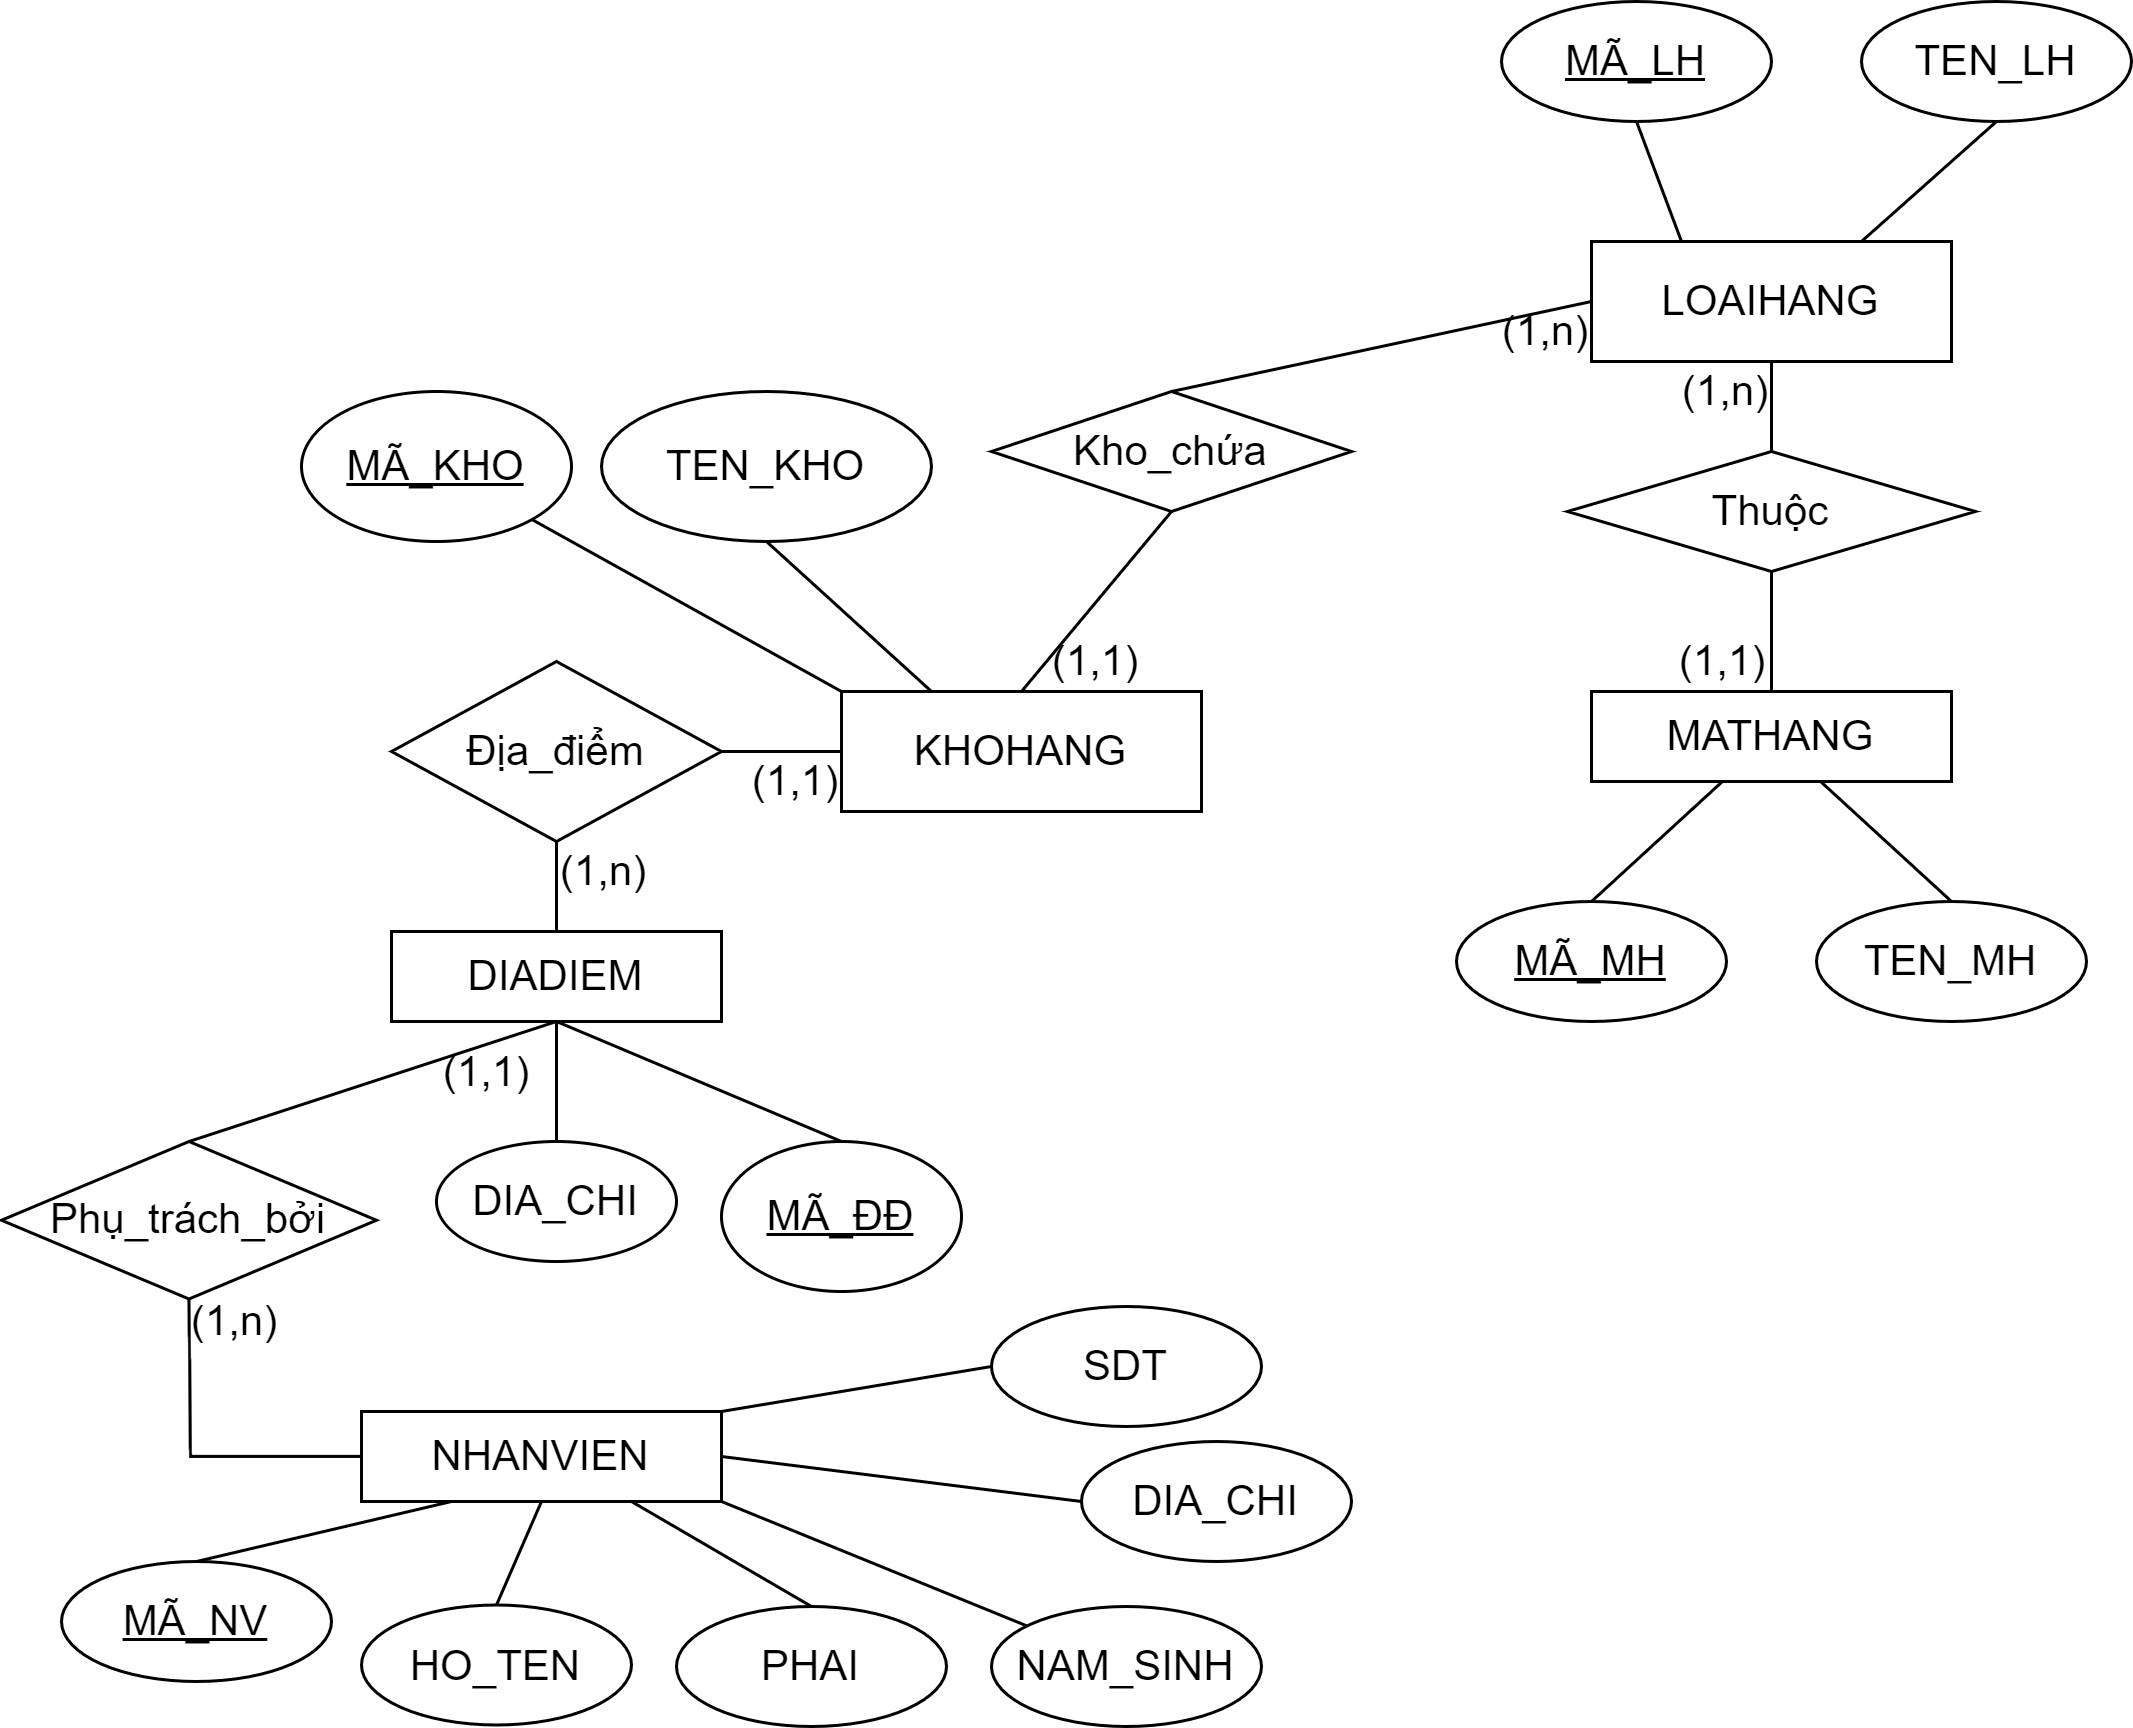

The diagram above was exported from draw.io. Its source (the exported page's mxGraphModel, read from the mxfile embedded in the PNG):
<mxGraphModel dx="1865" dy="571" grid="1" gridSize="10" guides="1" tooltips="1" connect="1" arrows="1" fold="1" page="1" pageScale="1" pageWidth="827" pageHeight="1169" math="0" shadow="0">
  <root>
    <mxCell id="0" />
    <mxCell id="1" parent="0" />
    <mxCell id="cPI6OZrg20P3GMciLbMY-1" value="&lt;font style=&quot;font-size: 14px&quot;&gt;KHOHANG&lt;/font&gt;" style="rounded=0;whiteSpace=wrap;html=1;" parent="1" vertex="1">
      <mxGeometry x="120" y="240" width="120" height="40" as="geometry" />
    </mxCell>
    <mxCell id="cPI6OZrg20P3GMciLbMY-2" value="&lt;u&gt;MÃ_KHO&lt;/u&gt;" style="ellipse;whiteSpace=wrap;html=1;fontSize=14;" parent="1" vertex="1">
      <mxGeometry x="-60" y="140" width="90" height="50" as="geometry" />
    </mxCell>
    <mxCell id="cPI6OZrg20P3GMciLbMY-3" value="TEN_KHO" style="ellipse;whiteSpace=wrap;html=1;fontSize=14;" parent="1" vertex="1">
      <mxGeometry x="40" y="140" width="110" height="50" as="geometry" />
    </mxCell>
    <mxCell id="cPI6OZrg20P3GMciLbMY-6" value="Địa_điểm" style="rhombus;whiteSpace=wrap;html=1;fontSize=14;" parent="1" vertex="1">
      <mxGeometry x="-30" y="230" width="110" height="60" as="geometry" />
    </mxCell>
    <mxCell id="cPI6OZrg20P3GMciLbMY-8" value="Phụ_trách_bởi" style="rhombus;whiteSpace=wrap;html=1;fontSize=14;" parent="1" vertex="1">
      <mxGeometry x="-160" y="390" width="125" height="52.5" as="geometry" />
    </mxCell>
    <mxCell id="cPI6OZrg20P3GMciLbMY-10" value="DIA_CHI" style="ellipse;whiteSpace=wrap;html=1;fontSize=14;" parent="1" vertex="1">
      <mxGeometry x="-15" y="390" width="80" height="40" as="geometry" />
    </mxCell>
    <mxCell id="cPI6OZrg20P3GMciLbMY-11" value="&lt;u&gt;MÃ_ĐĐ&lt;/u&gt;" style="ellipse;whiteSpace=wrap;html=1;fontSize=14;" parent="1" vertex="1">
      <mxGeometry x="80" y="390" width="80" height="50" as="geometry" />
    </mxCell>
    <mxCell id="cPI6OZrg20P3GMciLbMY-13" value="NHANVIEN" style="rounded=0;whiteSpace=wrap;html=1;fontSize=14;" parent="1" vertex="1">
      <mxGeometry x="-40" y="480" width="120" height="30" as="geometry" />
    </mxCell>
    <mxCell id="cPI6OZrg20P3GMciLbMY-14" style="edgeStyle=orthogonalEdgeStyle;rounded=0;orthogonalLoop=1;jettySize=auto;html=1;exitX=0.5;exitY=1;exitDx=0;exitDy=0;fontSize=14;" parent="1" source="cPI6OZrg20P3GMciLbMY-11" target="cPI6OZrg20P3GMciLbMY-11" edge="1">
      <mxGeometry relative="1" as="geometry" />
    </mxCell>
    <mxCell id="cPI6OZrg20P3GMciLbMY-17" value="" style="endArrow=none;html=1;rounded=0;fontSize=14;entryX=0.5;entryY=1;entryDx=0;entryDy=0;" parent="1" target="cPI6OZrg20P3GMciLbMY-23" edge="1">
      <mxGeometry width="50" height="50" relative="1" as="geometry">
        <mxPoint x="180" y="240" as="sourcePoint" />
        <mxPoint x="200" y="190" as="targetPoint" />
      </mxGeometry>
    </mxCell>
    <mxCell id="cPI6OZrg20P3GMciLbMY-18" value="" style="endArrow=none;html=1;rounded=0;fontSize=14;entryX=0.5;entryY=1;entryDx=0;entryDy=0;exitX=0.25;exitY=0;exitDx=0;exitDy=0;" parent="1" source="cPI6OZrg20P3GMciLbMY-1" target="cPI6OZrg20P3GMciLbMY-3" edge="1">
      <mxGeometry width="50" height="50" relative="1" as="geometry">
        <mxPoint x="160" y="240" as="sourcePoint" />
        <mxPoint x="180" y="190" as="targetPoint" />
      </mxGeometry>
    </mxCell>
    <mxCell id="cPI6OZrg20P3GMciLbMY-19" value="" style="endArrow=none;html=1;rounded=0;fontSize=14;entryX=1;entryY=1;entryDx=0;entryDy=0;exitX=0;exitY=0;exitDx=0;exitDy=0;" parent="1" source="cPI6OZrg20P3GMciLbMY-1" target="cPI6OZrg20P3GMciLbMY-2" edge="1">
      <mxGeometry width="50" height="50" relative="1" as="geometry">
        <mxPoint x="120" y="250" as="sourcePoint" />
        <mxPoint x="65" y="200" as="targetPoint" />
      </mxGeometry>
    </mxCell>
    <mxCell id="cPI6OZrg20P3GMciLbMY-20" value="" style="endArrow=none;html=1;rounded=0;fontSize=14;entryX=1;entryY=0.5;entryDx=0;entryDy=0;exitX=0;exitY=0.5;exitDx=0;exitDy=0;" parent="1" source="cPI6OZrg20P3GMciLbMY-1" target="cPI6OZrg20P3GMciLbMY-6" edge="1">
      <mxGeometry width="50" height="50" relative="1" as="geometry">
        <mxPoint x="120" y="267.32" as="sourcePoint" />
        <mxPoint x="16.819805153394555" y="209.9976695296637" as="targetPoint" />
      </mxGeometry>
    </mxCell>
    <mxCell id="cPI6OZrg20P3GMciLbMY-22" value="LOAIHANG" style="rounded=0;whiteSpace=wrap;html=1;fontSize=14;" parent="1" vertex="1">
      <mxGeometry x="370" y="90" width="120" height="40" as="geometry" />
    </mxCell>
    <mxCell id="cPI6OZrg20P3GMciLbMY-23" value="Kho_chứa" style="rhombus;whiteSpace=wrap;html=1;fontSize=14;" parent="1" vertex="1">
      <mxGeometry x="170" y="140" width="120" height="40" as="geometry" />
    </mxCell>
    <mxCell id="cPI6OZrg20P3GMciLbMY-24" value="&lt;u&gt;MÃ_LH&lt;/u&gt;" style="ellipse;whiteSpace=wrap;html=1;fontSize=14;" parent="1" vertex="1">
      <mxGeometry x="340" y="10" width="90" height="40" as="geometry" />
    </mxCell>
    <mxCell id="cPI6OZrg20P3GMciLbMY-25" value="TEN_LH" style="ellipse;whiteSpace=wrap;html=1;fontSize=14;" parent="1" vertex="1">
      <mxGeometry x="460" y="10" width="90" height="40" as="geometry" />
    </mxCell>
    <mxCell id="cPI6OZrg20P3GMciLbMY-26" value="" style="endArrow=none;html=1;rounded=0;fontSize=14;exitX=0.5;exitY=0;exitDx=0;exitDy=0;entryX=0;entryY=0.5;entryDx=0;entryDy=0;" parent="1" source="cPI6OZrg20P3GMciLbMY-23" target="cPI6OZrg20P3GMciLbMY-22" edge="1">
      <mxGeometry width="50" height="50" relative="1" as="geometry">
        <mxPoint x="240" y="120" as="sourcePoint" />
        <mxPoint x="290" y="70" as="targetPoint" />
      </mxGeometry>
    </mxCell>
    <mxCell id="cPI6OZrg20P3GMciLbMY-28" value="" style="endArrow=none;html=1;rounded=0;fontSize=14;entryX=0.5;entryY=1;entryDx=0;entryDy=0;exitX=0.5;exitY=0;exitDx=0;exitDy=0;" parent="1" source="cPI6OZrg20P3GMciLbMY-60" target="cPI6OZrg20P3GMciLbMY-6" edge="1">
      <mxGeometry width="50" height="50" relative="1" as="geometry">
        <mxPoint x="25" y="320" as="sourcePoint" />
        <mxPoint x="20" y="290" as="targetPoint" />
      </mxGeometry>
    </mxCell>
    <mxCell id="cPI6OZrg20P3GMciLbMY-29" value="" style="endArrow=none;html=1;rounded=0;fontSize=14;entryX=0.5;entryY=1;entryDx=0;entryDy=0;exitX=0.5;exitY=0;exitDx=0;exitDy=0;" parent="1" source="cPI6OZrg20P3GMciLbMY-8" target="cPI6OZrg20P3GMciLbMY-60" edge="1">
      <mxGeometry width="50" height="50" relative="1" as="geometry">
        <mxPoint x="-30" y="400" as="sourcePoint" />
        <mxPoint x="25" y="350" as="targetPoint" />
      </mxGeometry>
    </mxCell>
    <mxCell id="cPI6OZrg20P3GMciLbMY-30" value="" style="endArrow=none;html=1;rounded=0;fontSize=14;entryX=0.5;entryY=1;entryDx=0;entryDy=0;exitX=0.5;exitY=0;exitDx=0;exitDy=0;" parent="1" source="cPI6OZrg20P3GMciLbMY-10" target="cPI6OZrg20P3GMciLbMY-60" edge="1">
      <mxGeometry width="50" height="50" relative="1" as="geometry">
        <mxPoint x="20" y="390" as="sourcePoint" />
        <mxPoint x="25" y="350" as="targetPoint" />
      </mxGeometry>
    </mxCell>
    <mxCell id="cPI6OZrg20P3GMciLbMY-31" value="" style="endArrow=none;html=1;rounded=0;fontSize=14;exitX=0.5;exitY=0;exitDx=0;exitDy=0;entryX=0.5;entryY=1;entryDx=0;entryDy=0;" parent="1" source="cPI6OZrg20P3GMciLbMY-11" target="cPI6OZrg20P3GMciLbMY-60" edge="1">
      <mxGeometry width="50" height="50" relative="1" as="geometry">
        <mxPoint x="35" y="400" as="sourcePoint" />
        <mxPoint x="25" y="350" as="targetPoint" />
      </mxGeometry>
    </mxCell>
    <mxCell id="cPI6OZrg20P3GMciLbMY-32" value="" style="endArrow=none;html=1;rounded=0;fontSize=14;entryX=0.5;entryY=1;entryDx=0;entryDy=0;exitX=0;exitY=0.5;exitDx=0;exitDy=0;" parent="1" source="cPI6OZrg20P3GMciLbMY-13" target="cPI6OZrg20P3GMciLbMY-8" edge="1">
      <mxGeometry width="50" height="50" relative="1" as="geometry">
        <mxPoint x="-145" y="490" as="sourcePoint" />
        <mxPoint x="-95" y="440" as="targetPoint" />
        <Array as="points">
          <mxPoint x="-97" y="495" />
        </Array>
      </mxGeometry>
    </mxCell>
    <mxCell id="cPI6OZrg20P3GMciLbMY-33" value="Thuộc" style="rhombus;whiteSpace=wrap;html=1;fontSize=14;" parent="1" vertex="1">
      <mxGeometry x="362" y="160" width="136" height="40" as="geometry" />
    </mxCell>
    <mxCell id="cPI6OZrg20P3GMciLbMY-34" value="" style="endArrow=none;html=1;rounded=0;fontSize=14;entryX=0.5;entryY=1;entryDx=0;entryDy=0;exitX=0.5;exitY=0;exitDx=0;exitDy=0;" parent="1" target="cPI6OZrg20P3GMciLbMY-33" edge="1">
      <mxGeometry width="50" height="50" relative="1" as="geometry">
        <mxPoint x="430" y="240" as="sourcePoint" />
        <mxPoint x="480" y="190" as="targetPoint" />
      </mxGeometry>
    </mxCell>
    <mxCell id="cPI6OZrg20P3GMciLbMY-35" value="" style="endArrow=none;html=1;rounded=0;fontSize=14;entryX=0.5;entryY=1;entryDx=0;entryDy=0;exitX=0.5;exitY=0;exitDx=0;exitDy=0;" parent="1" source="cPI6OZrg20P3GMciLbMY-33" target="cPI6OZrg20P3GMciLbMY-22" edge="1">
      <mxGeometry width="50" height="50" relative="1" as="geometry">
        <mxPoint x="440" y="250" as="sourcePoint" />
        <mxPoint x="440" y="210" as="targetPoint" />
      </mxGeometry>
    </mxCell>
    <mxCell id="cPI6OZrg20P3GMciLbMY-36" value="" style="endArrow=none;html=1;rounded=0;fontSize=14;exitX=0.25;exitY=0;exitDx=0;exitDy=0;entryX=0.5;entryY=1;entryDx=0;entryDy=0;" parent="1" source="cPI6OZrg20P3GMciLbMY-22" target="cPI6OZrg20P3GMciLbMY-24" edge="1">
      <mxGeometry width="50" height="50" relative="1" as="geometry">
        <mxPoint x="448" y="90" as="sourcePoint" />
        <mxPoint x="498" y="40" as="targetPoint" />
      </mxGeometry>
    </mxCell>
    <mxCell id="cPI6OZrg20P3GMciLbMY-37" value="" style="endArrow=none;html=1;rounded=0;fontSize=14;exitX=0.75;exitY=0;exitDx=0;exitDy=0;entryX=0.5;entryY=1;entryDx=0;entryDy=0;" parent="1" source="cPI6OZrg20P3GMciLbMY-22" target="cPI6OZrg20P3GMciLbMY-25" edge="1">
      <mxGeometry width="50" height="50" relative="1" as="geometry">
        <mxPoint x="410" y="100" as="sourcePoint" />
        <mxPoint x="395" y="60" as="targetPoint" />
      </mxGeometry>
    </mxCell>
    <mxCell id="cPI6OZrg20P3GMciLbMY-39" value="&lt;u&gt;MÃ_NV&lt;/u&gt;" style="ellipse;whiteSpace=wrap;html=1;fontSize=14;" parent="1" vertex="1">
      <mxGeometry x="-140" y="530" width="90" height="40" as="geometry" />
    </mxCell>
    <mxCell id="cPI6OZrg20P3GMciLbMY-40" value="HO_TEN" style="ellipse;whiteSpace=wrap;html=1;fontSize=14;" parent="1" vertex="1">
      <mxGeometry x="-40" y="544.5" width="90" height="40" as="geometry" />
    </mxCell>
    <mxCell id="cPI6OZrg20P3GMciLbMY-41" value="PHAI" style="ellipse;whiteSpace=wrap;html=1;fontSize=14;" parent="1" vertex="1">
      <mxGeometry x="65" y="545" width="90" height="40" as="geometry" />
    </mxCell>
    <mxCell id="cPI6OZrg20P3GMciLbMY-42" value="NAM_SINH" style="ellipse;whiteSpace=wrap;html=1;fontSize=14;" parent="1" vertex="1">
      <mxGeometry x="170" y="545" width="90" height="40" as="geometry" />
    </mxCell>
    <mxCell id="cPI6OZrg20P3GMciLbMY-43" value="DIA_CHI" style="ellipse;whiteSpace=wrap;html=1;fontSize=14;" parent="1" vertex="1">
      <mxGeometry x="200" y="490" width="90" height="40" as="geometry" />
    </mxCell>
    <mxCell id="cPI6OZrg20P3GMciLbMY-44" value="SDT" style="ellipse;whiteSpace=wrap;html=1;fontSize=14;" parent="1" vertex="1">
      <mxGeometry x="170" y="445" width="90" height="40" as="geometry" />
    </mxCell>
    <mxCell id="cPI6OZrg20P3GMciLbMY-45" value="" style="endArrow=none;html=1;rounded=0;fontSize=14;exitX=0.5;exitY=0;exitDx=0;exitDy=0;entryX=0.25;entryY=1;entryDx=0;entryDy=0;" parent="1" source="cPI6OZrg20P3GMciLbMY-39" target="cPI6OZrg20P3GMciLbMY-13" edge="1">
      <mxGeometry width="50" height="50" relative="1" as="geometry">
        <mxPoint x="-50" y="560" as="sourcePoint" />
        <mxPoint y="510" as="targetPoint" />
      </mxGeometry>
    </mxCell>
    <mxCell id="cPI6OZrg20P3GMciLbMY-46" value="" style="endArrow=none;html=1;rounded=0;fontSize=14;exitX=0.5;exitY=0;exitDx=0;exitDy=0;entryX=0.5;entryY=1;entryDx=0;entryDy=0;" parent="1" source="cPI6OZrg20P3GMciLbMY-40" target="cPI6OZrg20P3GMciLbMY-13" edge="1">
      <mxGeometry width="50" height="50" relative="1" as="geometry">
        <mxPoint y="545" as="sourcePoint" />
        <mxPoint x="85" y="525" as="targetPoint" />
      </mxGeometry>
    </mxCell>
    <mxCell id="cPI6OZrg20P3GMciLbMY-47" value="" style="endArrow=none;html=1;rounded=0;fontSize=14;exitX=0.5;exitY=0;exitDx=0;exitDy=0;entryX=0.75;entryY=1;entryDx=0;entryDy=0;" parent="1" source="cPI6OZrg20P3GMciLbMY-41" target="cPI6OZrg20P3GMciLbMY-13" edge="1">
      <mxGeometry width="50" height="50" relative="1" as="geometry">
        <mxPoint x="15" y="554.5" as="sourcePoint" />
        <mxPoint x="30" y="520" as="targetPoint" />
      </mxGeometry>
    </mxCell>
    <mxCell id="cPI6OZrg20P3GMciLbMY-48" value="" style="endArrow=none;html=1;rounded=0;fontSize=14;entryX=1;entryY=1;entryDx=0;entryDy=0;" parent="1" source="cPI6OZrg20P3GMciLbMY-42" target="cPI6OZrg20P3GMciLbMY-13" edge="1">
      <mxGeometry width="50" height="50" relative="1" as="geometry">
        <mxPoint x="120" y="555" as="sourcePoint" />
        <mxPoint x="60" y="520" as="targetPoint" />
      </mxGeometry>
    </mxCell>
    <mxCell id="cPI6OZrg20P3GMciLbMY-49" value="" style="endArrow=none;html=1;rounded=0;fontSize=14;entryX=1;entryY=0.5;entryDx=0;entryDy=0;exitX=0;exitY=0.5;exitDx=0;exitDy=0;" parent="1" source="cPI6OZrg20P3GMciLbMY-43" target="cPI6OZrg20P3GMciLbMY-13" edge="1">
      <mxGeometry width="50" height="50" relative="1" as="geometry">
        <mxPoint x="186.8280636909667" y="521.4855074296531" as="sourcePoint" />
        <mxPoint x="85" y="480" as="targetPoint" />
      </mxGeometry>
    </mxCell>
    <mxCell id="cPI6OZrg20P3GMciLbMY-50" value="" style="endArrow=none;html=1;rounded=0;fontSize=14;entryX=1;entryY=0;entryDx=0;entryDy=0;exitX=0;exitY=0.5;exitDx=0;exitDy=0;" parent="1" source="cPI6OZrg20P3GMciLbMY-44" target="cPI6OZrg20P3GMciLbMY-13" edge="1">
      <mxGeometry width="50" height="50" relative="1" as="geometry">
        <mxPoint x="170" y="485" as="sourcePoint" />
        <mxPoint x="50" y="470" as="targetPoint" />
      </mxGeometry>
    </mxCell>
    <mxCell id="cPI6OZrg20P3GMciLbMY-55" value="&lt;u&gt;MÃ_MH&lt;/u&gt;" style="ellipse;whiteSpace=wrap;html=1;fontSize=14;" parent="1" vertex="1">
      <mxGeometry x="325" y="310" width="90" height="40" as="geometry" />
    </mxCell>
    <mxCell id="cPI6OZrg20P3GMciLbMY-56" value="TEN_MH" style="ellipse;whiteSpace=wrap;html=1;fontSize=14;" parent="1" vertex="1">
      <mxGeometry x="445" y="310" width="90" height="40" as="geometry" />
    </mxCell>
    <mxCell id="cPI6OZrg20P3GMciLbMY-57" value="" style="endArrow=none;html=1;rounded=0;fontSize=14;exitX=0.5;exitY=0;exitDx=0;exitDy=0;" parent="1" source="cPI6OZrg20P3GMciLbMY-55" target="cPI6OZrg20P3GMciLbMY-59" edge="1">
      <mxGeometry width="50" height="50" relative="1" as="geometry">
        <mxPoint x="320" y="310" as="sourcePoint" />
        <mxPoint x="400" y="270" as="targetPoint" />
      </mxGeometry>
    </mxCell>
    <mxCell id="cPI6OZrg20P3GMciLbMY-58" value="" style="endArrow=none;html=1;rounded=0;fontSize=14;exitX=0.5;exitY=0;exitDx=0;exitDy=0;" parent="1" source="cPI6OZrg20P3GMciLbMY-56" target="cPI6OZrg20P3GMciLbMY-59" edge="1">
      <mxGeometry width="50" height="50" relative="1" as="geometry">
        <mxPoint x="450" y="330" as="sourcePoint" />
        <mxPoint x="460" y="270" as="targetPoint" />
      </mxGeometry>
    </mxCell>
    <mxCell id="cPI6OZrg20P3GMciLbMY-59" value="MATHANG" style="rounded=0;whiteSpace=wrap;html=1;fontSize=14;" parent="1" vertex="1">
      <mxGeometry x="370" y="240" width="120" height="30" as="geometry" />
    </mxCell>
    <mxCell id="cPI6OZrg20P3GMciLbMY-60" value="DIADIEM" style="rounded=0;whiteSpace=wrap;html=1;fontSize=14;" parent="1" vertex="1">
      <mxGeometry x="-30" y="320" width="110" height="30" as="geometry" />
    </mxCell>
    <mxCell id="cPI6OZrg20P3GMciLbMY-62" value="(1,1)" style="text;html=1;strokeColor=none;fillColor=none;align=center;verticalAlign=middle;whiteSpace=wrap;rounded=0;fontSize=14;" parent="1" vertex="1">
      <mxGeometry x="90" y="260" width="30" height="20" as="geometry" />
    </mxCell>
    <mxCell id="cPI6OZrg20P3GMciLbMY-64" value="(1,n)" style="text;html=1;strokeColor=none;fillColor=none;align=center;verticalAlign=middle;whiteSpace=wrap;rounded=0;fontSize=14;" parent="1" vertex="1">
      <mxGeometry x="26" y="290" width="30" height="20" as="geometry" />
    </mxCell>
    <mxCell id="cPI6OZrg20P3GMciLbMY-66" value="(1,1)" style="text;html=1;strokeColor=none;fillColor=none;align=center;verticalAlign=middle;whiteSpace=wrap;rounded=0;fontSize=14;" parent="1" vertex="1">
      <mxGeometry x="190" y="220" width="30" height="20" as="geometry" />
    </mxCell>
    <mxCell id="cPI6OZrg20P3GMciLbMY-71" value="(1,n)" style="text;html=1;strokeColor=none;fillColor=none;align=center;verticalAlign=middle;whiteSpace=wrap;rounded=0;fontSize=14;" parent="1" vertex="1">
      <mxGeometry x="340" y="110" width="30" height="20" as="geometry" />
    </mxCell>
    <mxCell id="cPI6OZrg20P3GMciLbMY-72" value="(1,1)" style="text;html=1;strokeColor=none;fillColor=none;align=center;verticalAlign=middle;whiteSpace=wrap;rounded=0;fontSize=14;" parent="1" vertex="1">
      <mxGeometry x="399" y="220" width="30" height="20" as="geometry" />
    </mxCell>
    <mxCell id="cPI6OZrg20P3GMciLbMY-73" value="(1,n)" style="text;html=1;strokeColor=none;fillColor=none;align=center;verticalAlign=middle;whiteSpace=wrap;rounded=0;fontSize=14;" parent="1" vertex="1">
      <mxGeometry x="400" y="130" width="30" height="20" as="geometry" />
    </mxCell>
    <mxCell id="cPI6OZrg20P3GMciLbMY-74" value="(1,n)" style="text;html=1;strokeColor=none;fillColor=none;align=center;verticalAlign=middle;whiteSpace=wrap;rounded=0;fontSize=14;" parent="1" vertex="1">
      <mxGeometry x="-97" y="440" width="30" height="20" as="geometry" />
    </mxCell>
    <mxCell id="cPI6OZrg20P3GMciLbMY-76" value="(1,1)" style="text;html=1;strokeColor=none;fillColor=none;align=center;verticalAlign=middle;whiteSpace=wrap;rounded=0;fontSize=14;" parent="1" vertex="1">
      <mxGeometry x="-13" y="357" width="30" height="20" as="geometry" />
    </mxCell>
  </root>
</mxGraphModel>